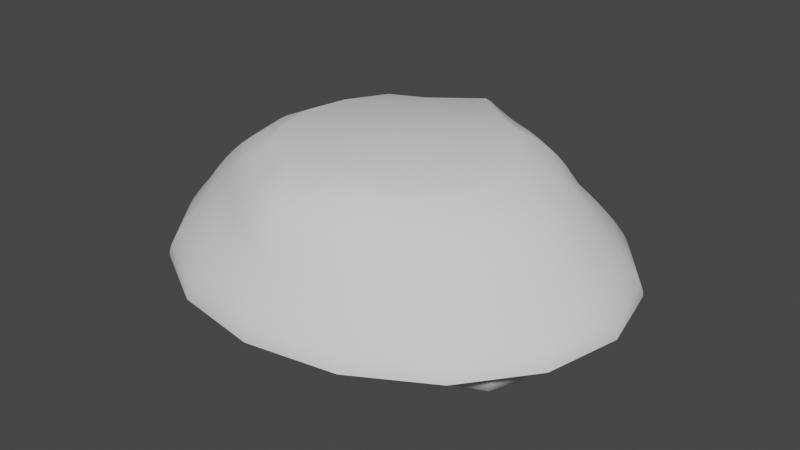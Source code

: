 # Source: EnemyShip4.blend  (saved by Blender 3.3.6; exported with 4.5.12 LTS)
import bpy
from mathutils import Matrix  # noqa: F401  (used for matrix-valued properties, if any)

bpy.ops.wm.read_factory_settings(use_empty=True)
scene = bpy.context.scene
scene.name = 'Scene'

# ---- collections
col_collection = bpy.data.collections.new('Collection'); scene.collection.children.link(col_collection)

# ---- node groups
ng_auto_smooth = bpy.data.node_groups.new('Auto Smooth', 'GeometryNodeTree')
_s = ng_auto_smooth.interface.new_socket(name='Geometry', in_out='OUTPUT', socket_type='NodeSocketGeometry')
_s = ng_auto_smooth.interface.new_socket(name='Geometry', in_out='INPUT', socket_type='NodeSocketGeometry')
_s = ng_auto_smooth.interface.new_socket(name='Angle', in_out='INPUT', socket_type='NodeSocketFloat')
_s.subtype = 'ANGLE'
_s.min_value = 0.0
_s.max_value = 3.142
ng_auto_smooth.is_modifier = True
_N = ng_auto_smooth.nodes; _L = ng_auto_smooth.links
n0 = _N.new('NodeGroupOutput'); n0.name = 'Group Output'; n0.location = (480, -100)
n1 = _N.new('NodeGroupInput'); n1.name = 'Group Input'; n1.location = (-420, -300)
n2 = _N.new('NodeGroupInput'); n2.name = 'Group Input.001'; n2.location = (-60, -100)
n3 = _N.new('GeometryNodeSetShadeSmooth'); n3.name = 'Set Shade Smooth'; n3.location = (120, -100)
n3.domain = 'EDGE'
n4 = _N.new('GeometryNodeSetShadeSmooth'); n4.name = 'Set Shade Smooth.001'; n4.location = (300, -100)
n5 = _N.new('GeometryNodeInputMeshEdgeAngle'); n5.name = 'Edge Angle'; n5.location = (-420, -220)
n6 = _N.new('GeometryNodeInputEdgeSmooth'); n6.name = 'Is Edge Smooth'; n6.location = (-60, -160)
n7 = _N.new('GeometryNodeInputShadeSmooth'); n7.name = 'Is Face Smooth'; n7.location = (-240, -340)
n8 = _N.new('FunctionNodeBooleanMath'); n8.name = 'Boolean Math'; n8.location = (-60, -220)
n9 = _N.new('FunctionNodeCompare'); n9.name = 'Compare'; n9.location = (-240, -180)
n9.operation = 'LESS_EQUAL'
_L.new(n5.outputs[0], n9.inputs[0])
_L.new(n4.outputs[0], n0.inputs[0])
_L.new(n1.outputs[1], n9.inputs[1])
_L.new(n9.outputs[0], n8.inputs[0])
_L.new(n7.outputs[0], n8.inputs[1])
_L.new(n2.outputs[0], n3.inputs[0])
_L.new(n6.outputs[0], n3.inputs[1])
_L.new(n3.outputs[0], n4.inputs[0])
_L.new(n8.outputs[0], n3.inputs[2])
n0.is_active_output = True

# ---- world
world_world = bpy.data.worlds.new('World'); scene.world = world_world
world_world.use_nodes = True; world_world.node_tree.nodes.clear()
_N = world_world.node_tree.nodes; _L = world_world.node_tree.links
n0 = _N.new('ShaderNodeOutputWorld'); n0.name = 'World Output'; n0.location = (300, 300)
n1 = _N.new('ShaderNodeBackground'); n1.name = 'Background'; n1.location = (10, 300)
n1.inputs[0].default_value = (0.05088, 0.05088, 0.05088, 1.0)
_L.new(n1.outputs[0], n0.inputs[0])
n0.is_active_output = True
world_world.color = (0.05088, 0.05088, 0.05088)
world_world.use_sun_shadow = False
world_world.sun_shadow_jitter_overblur = 0.0

# ---- meshes
me_cylinder = bpy.data.meshes.new('Cylinder')
me_cylinder.from_pydata([(0.0, 5.163, -2.031), (0.0, 3.401, 1.0), (2.306, 4.77, -2.031), (1.223, 2.471, 1.0), (4.26, 3.651, -2.031), (2.105, 2.071, 1.0), (5.567, 1.976, -2.031), (2.697, 1.048, 1.0), (6.025, 6.204e-08, -2.031), (2.92, 2.164e-08, 1.0), (5.567, -1.976, -2.031), (2.697, -1.048, 1.0), (4.26, -3.651, -2.031), (2.105, -2.071, 1.0), (2.306, -4.77, -2.031), (1.223, -2.471, 1.0), (0.0, -5.163, -2.031), (0.0, -3.401, 1.0), (-2.306, -4.77, -2.031), (-1.223, -2.471, 1.0), (-4.26, -3.651, -2.031), (-2.105, -2.071, 1.0), (-5.567, -1.976, -2.031), (-2.697, -1.048, 1.0), (-6.025, 6.204e-08, -2.031), (-2.92, 2.164e-08, 1.0), (-5.567, 1.976, -2.031), (-2.697, 1.048, 1.0), (-4.26, 3.651, -2.031), (-2.105, 2.071, 1.0), (-2.306, 4.77, -2.031), (-1.223, 2.471, 1.0), (0.0, 5.152, -1.908), (0.0, 5.117, -1.775), (0.0, 5.062, -1.631), (0.0, 4.987, -1.475), (0.0, 4.895, -1.308), (0.0, 4.785, -1.127), (0.0, 4.677, -0.9402), (0.0, 4.583, -0.7509), (0.0, 4.498, -0.5567), (0.0, 4.418, -0.3552), (0.0, 4.334, -0.1457), (0.0, 4.238, 0.0703), (0.0, 4.122, 0.288), (0.0, 3.981, 0.4995), (0.0, 3.812, 0.6944), (0.0, 3.617, 0.8612), (1.327, 2.655, 0.8714), (1.429, 2.892, 0.7437), (1.524, 3.116, 0.604), (1.609, 3.318, 0.4217), (1.684, 3.498, 0.211), (1.751, 3.656, -0.01318), (1.815, 3.804, -0.241), (1.882, 3.95, -0.4679), (1.955, 4.105, -0.6934), (2.03, 4.259, -0.912), (2.097, 4.393, -1.115), (2.157, 4.507, -1.302), (2.208, 4.601, -1.473), (2.25, 4.674, -1.63), (2.28, 4.727, -1.775), (2.299, 4.759, -1.908), (2.273, 2.211, 0.8808), (2.44, 2.33, 0.7631), (2.61, 2.427, 0.6297), (2.786, 2.503, 0.4638), (2.964, 2.555, 0.2776), (3.137, 2.576, 0.08309), (3.304, 2.618, -0.1236), (3.463, 2.825, -0.3834), (3.612, 3.012, -0.6374), (3.75, 3.174, -0.876), (3.876, 3.311, -1.094), (3.986, 3.422, -1.291), (4.08, 3.509, -1.469), (4.157, 3.573, -1.629), (4.213, 3.617, -1.774), (4.248, 3.643, -1.908), (2.931, 1.081, 0.8824), (3.167, 1.092, 0.7647), (3.405, 1.188, 0.6469), (3.64, 1.315, 0.4963), (3.872, 1.427, 0.3011), (4.098, 1.519, 0.07721), (4.316, 1.587, -0.1615), (4.524, 1.632, -0.4032), (4.719, 1.654, -0.6391), (4.9, 1.673, -0.8646), (5.064, 1.765, -1.085), (5.208, 1.838, -1.286), (5.331, 1.893, -1.466), (5.431, 1.932, -1.628), (5.505, 1.957, -1.774), (5.551, 1.971, -1.908), (3.172, 2.206e-08, 0.8824), (3.428, 2.671e-08, 0.7647), (3.685, 3.142e-08, 0.6471), (3.94, 3.55e-08, 0.504), (4.191, 3.875e-08, 0.3154), (4.436, 4.099e-08, 0.09481), (4.672, 4.22e-08, -0.1447), (4.897, 4.499e-08, -0.3913), (5.108, 4.914e-08, -0.635), (5.304, 5.242e-08, -0.8683), (5.481, 5.482e-08, -1.086), (5.637, 5.642e-08, -1.285), (5.77, 5.869e-08, -1.465), (5.878, 6.028e-08, -1.627), (5.958, 6.13e-08, -1.774), (6.008, 6.186e-08, -1.908), (2.931, -1.081, 0.8824), (3.167, -1.092, 0.7647), (3.405, -1.188, 0.6469), (3.64, -1.315, 0.4963), (3.872, -1.427, 0.3011), (4.098, -1.519, 0.07721), (4.316, -1.587, -0.1615), (4.524, -1.632, -0.4032), (4.719, -1.654, -0.6391), (4.9, -1.673, -0.8646), (5.064, -1.765, -1.085), (5.208, -1.838, -1.286), (5.331, -1.893, -1.466), (5.431, -1.932, -1.628), (5.505, -1.957, -1.774), (5.551, -1.971, -1.908), (2.273, -2.211, 0.8808), (2.44, -2.33, 0.7631), (2.61, -2.427, 0.6297), (2.786, -2.503, 0.4638), (2.964, -2.555, 0.2776), (3.137, -2.576, 0.08309), (3.304, -2.618, -0.1236), (3.463, -2.825, -0.3834), (3.612, -3.012, -0.6374), (3.75, -3.174, -0.876), (3.876, -3.311, -1.094), (3.986, -3.422, -1.291), (4.08, -3.509, -1.469), (4.157, -3.573, -1.629), (4.213, -3.617, -1.774), (4.248, -3.643, -1.908), (1.327, -2.655, 0.8714), (1.429, -2.892, 0.7437), (1.524, -3.116, 0.604), (1.609, -3.318, 0.4217), (1.684, -3.498, 0.211), (1.751, -3.656, -0.01318), (1.815, -3.804, -0.241), (1.882, -3.95, -0.4679), (1.955, -4.105, -0.6934), (2.03, -4.259, -0.912), (2.097, -4.393, -1.115), (2.157, -4.507, -1.302), (2.208, -4.601, -1.473), (2.25, -4.674, -1.63), (2.28, -4.727, -1.775), (2.299, -4.759, -1.908), (0.0, -3.617, 0.8612), (0.0, -3.812, 0.6944), (0.0, -3.981, 0.4995), (0.0, -4.122, 0.288), (0.0, -4.238, 0.0703), (0.0, -4.334, -0.1457), (0.0, -4.418, -0.3552), (0.0, -4.498, -0.5567), (0.0, -4.583, -0.7509), (0.0, -4.677, -0.9402), (0.0, -4.785, -1.127), (0.0, -4.895, -1.308), (0.0, -4.987, -1.475), (0.0, -5.062, -1.631), (0.0, -5.117, -1.775), (0.0, -5.152, -1.908), (-1.327, -2.655, 0.8714), (-1.429, -2.892, 0.7437), (-1.524, -3.116, 0.604), (-1.609, -3.318, 0.4217), (-1.684, -3.498, 0.211), (-1.751, -3.656, -0.01318), (-1.815, -3.804, -0.241), (-1.882, -3.95, -0.4679), (-1.955, -4.105, -0.6934), (-2.03, -4.259, -0.912), (-2.097, -4.393, -1.115), (-2.157, -4.507, -1.302), (-2.208, -4.601, -1.473), (-2.25, -4.674, -1.63), (-2.28, -4.727, -1.775), (-2.299, -4.759, -1.908), (-2.273, -2.211, 0.8808), (-2.44, -2.33, 0.7631), (-2.61, -2.427, 0.6297), (-2.786, -2.503, 0.4638), (-2.964, -2.555, 0.2776), (-3.137, -2.576, 0.08309), (-3.304, -2.618, -0.1236), (-3.463, -2.825, -0.3834), (-3.612, -3.012, -0.6374), (-3.75, -3.174, -0.876), (-3.876, -3.311, -1.094), (-3.986, -3.422, -1.291), (-4.08, -3.509, -1.469), (-4.157, -3.573, -1.629), (-4.213, -3.617, -1.774), (-4.248, -3.643, -1.908), (-2.931, -1.081, 0.8824), (-3.167, -1.092, 0.7647), (-3.405, -1.188, 0.6469), (-3.64, -1.315, 0.4963), (-3.872, -1.427, 0.3011), (-4.098, -1.519, 0.07721), (-4.316, -1.587, -0.1615), (-4.524, -1.632, -0.4032), (-4.719, -1.654, -0.6391), (-4.9, -1.673, -0.8646), (-5.064, -1.765, -1.085), (-5.208, -1.838, -1.286), (-5.331, -1.893, -1.466), (-5.431, -1.932, -1.628), (-5.505, -1.957, -1.774), (-5.551, -1.971, -1.908), (-3.172, 2.206e-08, 0.8824), (-3.428, 2.671e-08, 0.7647), (-3.685, 3.142e-08, 0.6471), (-3.94, 3.55e-08, 0.504), (-4.191, 3.875e-08, 0.3154), (-4.436, 4.099e-08, 0.09481), (-4.672, 4.22e-08, -0.1447), (-4.897, 4.499e-08, -0.3913), (-5.108, 4.914e-08, -0.635), (-5.304, 5.242e-08, -0.8683), (-5.481, 5.482e-08, -1.086), (-5.637, 5.642e-08, -1.285), (-5.77, 5.869e-08, -1.465), (-5.878, 6.028e-08, -1.627), (-5.958, 6.13e-08, -1.774), (-6.008, 6.186e-08, -1.908), (-2.931, 1.081, 0.8824), (-3.167, 1.092, 0.7647), (-3.405, 1.188, 0.6469), (-3.64, 1.315, 0.4963), (-3.872, 1.427, 0.3011), (-4.098, 1.519, 0.07721), (-4.316, 1.587, -0.1615), (-4.524, 1.632, -0.4032), (-4.719, 1.654, -0.6391), (-4.9, 1.673, -0.8646), (-5.064, 1.765, -1.085), (-5.208, 1.838, -1.286), (-5.331, 1.893, -1.466), (-5.431, 1.932, -1.628), (-5.505, 1.957, -1.774), (-5.551, 1.971, -1.908), (-2.273, 2.211, 0.8808), (-2.44, 2.33, 0.7631), (-2.61, 2.427, 0.6297), (-2.786, 2.503, 0.4638), (-2.964, 2.555, 0.2776), (-3.137, 2.576, 0.08309), (-3.304, 2.618, -0.1236), (-3.463, 2.825, -0.3834), (-3.612, 3.012, -0.6374), (-3.75, 3.174, -0.876), (-3.876, 3.311, -1.094), (-3.986, 3.422, -1.291), (-4.08, 3.509, -1.469), (-4.157, 3.573, -1.629), (-4.213, 3.617, -1.774), (-4.248, 3.643, -1.908), (-1.327, 2.655, 0.8714), (-1.429, 2.892, 0.7437), (-1.524, 3.116, 0.604), (-1.609, 3.318, 0.4217), (-1.684, 3.498, 0.211), (-1.751, 3.656, -0.01318), (-1.815, 3.804, -0.241), (-1.882, 3.95, -0.4679), (-1.955, 4.105, -0.6934), (-2.03, 4.259, -0.912), (-2.097, 4.393, -1.115), (-2.157, 4.507, -1.302), (-2.208, 4.601, -1.473), (-2.25, 4.674, -1.63), (-2.28, 4.727, -1.775), (-2.299, 4.759, -1.908)], [], [(47, 1, 3, 48), (48, 3, 5, 64), (64, 5, 7, 80), (80, 7, 9, 96), (96, 9, 11, 112), (112, 11, 13, 128), (128, 13, 15, 144), (144, 15, 17, 160), (160, 17, 19, 176), (176, 19, 21, 192), (192, 21, 23, 208), (208, 23, 25, 224), (224, 25, 27, 240), (240, 27, 29, 256), (3, 1, 31, 29, 27, 25, 23, 21, 19, 17, 15, 13, 11, 9, 7, 5), (256, 29, 31, 272), (272, 31, 1, 47), (0, 2, 4, 6, 8, 10, 12, 14, 16, 18, 20, 22, 24, 26, 28, 30), (30, 287, 32, 0), (287, 286, 33, 32), (286, 285, 34, 33), (285, 284, 35, 34), (284, 283, 36, 35), (283, 282, 37, 36), (282, 281, 38, 37), (281, 280, 39, 38), (280, 279, 40, 39), (279, 278, 41, 40), (278, 277, 42, 41), (277, 276, 43, 42), (276, 275, 44, 43), (275, 274, 45, 44), (274, 273, 46, 45), (273, 272, 47, 46), (28, 271, 287, 30), (271, 270, 286, 287), (270, 269, 285, 286), (269, 268, 284, 285), (268, 267, 283, 284), (267, 266, 282, 283), (266, 265, 281, 282), (265, 264, 280, 281), (264, 263, 279, 280), (263, 262, 278, 279), (262, 261, 277, 278), (261, 260, 276, 277), (260, 259, 275, 276), (259, 258, 274, 275), (258, 257, 273, 274), (257, 256, 272, 273), (26, 255, 271, 28), (255, 254, 270, 271), (254, 253, 269, 270), (253, 252, 268, 269), (252, 251, 267, 268), (251, 250, 266, 267), (250, 249, 265, 266), (249, 248, 264, 265), (248, 247, 263, 264), (247, 246, 262, 263), (246, 245, 261, 262), (245, 244, 260, 261), (244, 243, 259, 260), (243, 242, 258, 259), (242, 241, 257, 258), (241, 240, 256, 257), (24, 239, 255, 26), (239, 238, 254, 255), (238, 237, 253, 254), (237, 236, 252, 253), (236, 235, 251, 252), (235, 234, 250, 251), (234, 233, 249, 250), (233, 232, 248, 249), (232, 231, 247, 248), (231, 230, 246, 247), (230, 229, 245, 246), (229, 228, 244, 245), (228, 227, 243, 244), (227, 226, 242, 243), (226, 225, 241, 242), (225, 224, 240, 241), (22, 223, 239, 24), (223, 222, 238, 239), (222, 221, 237, 238), (221, 220, 236, 237), (220, 219, 235, 236), (219, 218, 234, 235), (218, 217, 233, 234), (217, 216, 232, 233), (216, 215, 231, 232), (215, 214, 230, 231), (214, 213, 229, 230), (213, 212, 228, 229), (212, 211, 227, 228), (211, 210, 226, 227), (210, 209, 225, 226), (209, 208, 224, 225), (20, 207, 223, 22), (207, 206, 222, 223), (206, 205, 221, 222), (205, 204, 220, 221), (204, 203, 219, 220), (203, 202, 218, 219), (202, 201, 217, 218), (201, 200, 216, 217), (200, 199, 215, 216), (199, 198, 214, 215), (198, 197, 213, 214), (197, 196, 212, 213), (196, 195, 211, 212), (195, 194, 210, 211), (194, 193, 209, 210), (193, 192, 208, 209), (18, 191, 207, 20), (191, 190, 206, 207), (190, 189, 205, 206), (189, 188, 204, 205), (188, 187, 203, 204), (187, 186, 202, 203), (186, 185, 201, 202), (185, 184, 200, 201), (184, 183, 199, 200), (183, 182, 198, 199), (182, 181, 197, 198), (181, 180, 196, 197), (180, 179, 195, 196), (179, 178, 194, 195), (178, 177, 193, 194), (177, 176, 192, 193), (16, 175, 191, 18), (175, 174, 190, 191), (174, 173, 189, 190), (173, 172, 188, 189), (172, 171, 187, 188), (171, 170, 186, 187), (170, 169, 185, 186), (169, 168, 184, 185), (168, 167, 183, 184), (167, 166, 182, 183), (166, 165, 181, 182), (165, 164, 180, 181), (164, 163, 179, 180), (163, 162, 178, 179), (162, 161, 177, 178), (161, 160, 176, 177), (14, 159, 175, 16), (159, 158, 174, 175), (158, 157, 173, 174), (157, 156, 172, 173), (156, 155, 171, 172), (155, 154, 170, 171), (154, 153, 169, 170), (153, 152, 168, 169), (152, 151, 167, 168), (151, 150, 166, 167), (150, 149, 165, 166), (149, 148, 164, 165), (148, 147, 163, 164), (147, 146, 162, 163), (146, 145, 161, 162), (145, 144, 160, 161), (12, 143, 159, 14), (143, 142, 158, 159), (142, 141, 157, 158), (141, 140, 156, 157), (140, 139, 155, 156), (139, 138, 154, 155), (138, 137, 153, 154), (137, 136, 152, 153), (136, 135, 151, 152), (135, 134, 150, 151), (134, 133, 149, 150), (133, 132, 148, 149), (132, 131, 147, 148), (131, 130, 146, 147), (130, 129, 145, 146), (129, 128, 144, 145), (10, 127, 143, 12), (127, 126, 142, 143), (126, 125, 141, 142), (125, 124, 140, 141), (124, 123, 139, 140), (123, 122, 138, 139), (122, 121, 137, 138), (121, 120, 136, 137), (120, 119, 135, 136), (119, 118, 134, 135), (118, 117, 133, 134), (117, 116, 132, 133), (116, 115, 131, 132), (115, 114, 130, 131), (114, 113, 129, 130), (113, 112, 128, 129), (8, 111, 127, 10), (111, 110, 126, 127), (110, 109, 125, 126), (109, 108, 124, 125), (108, 107, 123, 124), (107, 106, 122, 123), (106, 105, 121, 122), (105, 104, 120, 121), (104, 103, 119, 120), (103, 102, 118, 119), (102, 101, 117, 118), (101, 100, 116, 117), (100, 99, 115, 116), (99, 98, 114, 115), (98, 97, 113, 114), (97, 96, 112, 113), (6, 95, 111, 8), (95, 94, 110, 111), (94, 93, 109, 110), (93, 92, 108, 109), (92, 91, 107, 108), (91, 90, 106, 107), (90, 89, 105, 106), (89, 88, 104, 105), (88, 87, 103, 104), (87, 86, 102, 103), (86, 85, 101, 102), (85, 84, 100, 101), (84, 83, 99, 100), (83, 82, 98, 99), (82, 81, 97, 98), (81, 80, 96, 97), (4, 79, 95, 6), (79, 78, 94, 95), (78, 77, 93, 94), (77, 76, 92, 93), (76, 75, 91, 92), (75, 74, 90, 91), (74, 73, 89, 90), (73, 72, 88, 89), (72, 71, 87, 88), (71, 70, 86, 87), (70, 69, 85, 86), (69, 68, 84, 85), (68, 67, 83, 84), (67, 66, 82, 83), (66, 65, 81, 82), (65, 64, 80, 81), (2, 63, 79, 4), (63, 62, 78, 79), (62, 61, 77, 78), (61, 60, 76, 77), (60, 59, 75, 76), (59, 58, 74, 75), (58, 57, 73, 74), (57, 56, 72, 73), (56, 55, 71, 72), (55, 54, 70, 71), (54, 53, 69, 70), (53, 52, 68, 69), (52, 51, 67, 68), (51, 50, 66, 67), (50, 49, 65, 66), (49, 48, 64, 65), (0, 32, 63, 2), (32, 33, 62, 63), (33, 34, 61, 62), (34, 35, 60, 61), (35, 36, 59, 60), (36, 37, 58, 59), (37, 38, 57, 58), (38, 39, 56, 57), (39, 40, 55, 56), (40, 41, 54, 55), (41, 42, 53, 54), (42, 43, 52, 53), (43, 44, 51, 52), (44, 45, 50, 51), (45, 46, 49, 50), (46, 47, 48, 49)])
me_cylinder.polygons.foreach_set('use_smooth', [True] * 274)
_uv = me_cylinder.uv_layers.new(name='UVMap')
_uv.uv.foreach_set('vector', [1.0, 0.9706, 1.0, 1.0, 0.9375, 1.0, 0.9375, 0.9706, 0.9375, 0.9706, 0.9375, 1.0, 0.875, 1.0, 0.875, 0.9706, 0.875, 0.9706, 0.875, 1.0, 0.8125, 1.0, 0.8125, 0.9706, 0.8125, 0.9706, 0.8125, 1.0, 0.75, 1.0, 0.75, 0.9706, 0.75, 0.9706, 0.75, 1.0, 0.6875, 1.0, 0.6875, 0.9706, 0.6875, 0.9706, 0.6875, 1.0, 0.625, 1.0, 0.625, 0.9706, 0.625, 0.9706, 0.625, 1.0, 0.5625, 1.0, 0.5625, 0.9706, 0.5625, 0.9706, 0.5625, 1.0, 0.5, 1.0, 0.5, 0.9706, 0.5, 0.9706, 0.5, 1.0, 0.4375, 1.0, 0.4375, 0.9706, 0.4375, 0.9706, 0.4375, 1.0, 0.375, 1.0, 0.375, 0.9706, 0.375, 0.9706, 0.375, 1.0, 0.3125, 1.0, 0.3125, 0.9706, 0.3125, 0.9706, 0.3125, 1.0, 0.25, 1.0, 0.25, 0.9706, 0.25, 0.9706, 0.25, 1.0, 0.1875, 1.0, 0.1875, 0.9706, 0.1875, 0.9706, 0.1875, 1.0, 0.125, 1.0, 0.125, 0.9706, 0.3418, 0.4717, 0.25, 0.49, 0.1582, 0.4717, 0.08029, 0.4197, 0.02827, 0.3418, 0.01, 0.25, 0.02827, 0.1582, 0.08029, 0.08029, 0.1582, 0.02827, 0.25, 0.01, 0.3418, 0.02827, 0.4197, 0.08029, 0.4717, 0.1582, 0.49, 0.25, 0.4717, 0.3418, 0.4197, 0.4197, 0.125, 0.9706, 0.125, 1.0, 0.0625, 1.0, 0.0625, 0.9706, 0.0625, 0.9706, 0.0625, 1.0, 0.0, 1.0, 0.0, 0.9706, 0.75, 0.49, 0.8418, 0.4717, 0.9197, 0.4197, 0.9717, 0.3418, 0.99, 0.25, 0.9717, 0.1582, 0.9197, 0.08029, 0.8418, 0.02827, 0.75, 0.01, 0.6582, 0.02827, 0.5803, 0.08029, 0.5283, 0.1582, 0.51, 0.25, 0.5283, 0.3418, 0.5803, 0.4197, 0.6582, 0.4717, 0.0625, 0.5, 0.0625, 0.5294, 0.0, 0.5294, 0.0, 0.5, 0.0625, 0.5294, 0.0625, 0.5588, 0.0, 0.5588, 0.0, 0.5294, 0.0625, 0.5588, 0.0625, 0.5882, 0.0, 0.5882, 0.0, 0.5588, 0.0625, 0.5882, 0.0625, 0.6176, 0.0, 0.6176, 0.0, 0.5882, 0.0625, 0.6176, 0.0625, 0.6471, 0.0, 0.6471, 0.0, 0.6176, 0.0625, 0.6471, 0.0625, 0.6765, 0.0, 0.6765, 0.0, 0.6471, 0.0625, 0.6765, 0.0625, 0.7059, 0.0, 0.7059, 0.0, 0.6765, 0.0625, 0.7059, 0.0625, 0.7353, 0.0, 0.7353, 0.0, 0.7059, 0.0625, 0.7353, 0.0625, 0.7647, 0.0, 0.7647, 0.0, 0.7353, 0.0625, 0.7647, 0.0625, 0.7941, 0.0, 0.7941, 0.0, 0.7647, 0.0625, 0.7941, 0.0625, 0.8235, 0.0, 0.8235, 0.0, 0.7941, 0.0625, 0.8235, 0.0625, 0.8529, 0.0, 0.8529, 0.0, 0.8235, 0.0625, 0.8529, 0.0625, 0.8824, 0.0, 0.8824, 0.0, 0.8529, 0.0625, 0.8824, 0.0625, 0.9118, 0.0, 0.9118, 0.0, 0.8824, 0.0625, 0.9118, 0.0625, 0.9412, 0.0, 0.9412, 0.0, 0.9118, 0.0625, 0.9412, 0.0625, 0.9706, 0.0, 0.9706, 0.0, 0.9412, 0.125, 0.5, 0.125, 0.5294, 0.0625, 0.5294, 0.0625, 0.5, 0.125, 0.5294, 0.125, 0.5588, 0.0625, 0.5588, 0.0625, 0.5294, 0.125, 0.5588, 0.125, 0.5882, 0.0625, 0.5882, 0.0625, 0.5588, 0.125, 0.5882, 0.125, 0.6176, 0.0625, 0.6176, 0.0625, 0.5882, 0.125, 0.6176, 0.125, 0.6471, 0.0625, 0.6471, 0.0625, 0.6176, 0.125, 0.6471, 0.125, 0.6765, 0.0625, 0.6765, 0.0625, 0.6471, 0.125, 0.6765, 0.125, 0.7059, 0.0625, 0.7059, 0.0625, 0.6765, 0.125, 0.7059, 0.125, 0.7353, 0.0625, 0.7353, 0.0625, 0.7059, 0.125, 0.7353, 0.125, 0.7647, 0.0625, 0.7647, 0.0625, 0.7353, 0.125, 0.7647, 0.125, 0.7941, 0.0625, 0.7941, 0.0625, 0.7647, 0.125, 0.7941, 0.125, 0.8235, 0.0625, 0.8235, 0.0625, 0.7941, 0.125, 0.8235, 0.125, 0.8529, 0.0625, 0.8529, 0.0625, 0.8235, 0.125, 0.8529, 0.125, 0.8824, 0.0625, 0.8824, 0.0625, 0.8529, 0.125, 0.8824, 0.125, 0.9118, 0.0625, 0.9118, 0.0625, 0.8824, 0.125, 0.9118, 0.125, 0.9412, 0.0625, 0.9412, 0.0625, 0.9118, 0.125, 0.9412, 0.125, 0.9706, 0.0625, 0.9706, 0.0625, 0.9412, 0.1875, 0.5, 0.1875, 0.5294, 0.125, 0.5294, 0.125, 0.5, 0.1875, 0.5294, 0.1875, 0.5588, 0.125, 0.5588, 0.125, 0.5294, 0.1875, 0.5588, 0.1875, 0.5882, 0.125, 0.5882, 0.125, 0.5588, 0.1875, 0.5882, 0.1875, 0.6176, 0.125, 0.6176, 0.125, 0.5882, 0.1875, 0.6176, 0.1875, 0.6471, 0.125, 0.6471, 0.125, 0.6176, 0.1875, 0.6471, 0.1875, 0.6765, 0.125, 0.6765, 0.125, 0.6471, 0.1875, 0.6765, 0.1875, 0.7059, 0.125, 0.7059, 0.125, 0.6765, 0.1875, 0.7059, 0.1875, 0.7353, 0.125, 0.7353, 0.125, 0.7059, 0.1875, 0.7353, 0.1875, 0.7647, 0.125, 0.7647, 0.125, 0.7353, 0.1875, 0.7647, 0.1875, 0.7941, 0.125, 0.7941, 0.125, 0.7647, 0.1875, 0.7941, 0.1875, 0.8235, 0.125, 0.8235, 0.125, 0.7941, 0.1875, 0.8235, 0.1875, 0.8529, 0.125, 0.8529, 0.125, 0.8235, 0.1875, 0.8529, 0.1875, 0.8824, 0.125, 0.8824, 0.125, 0.8529, 0.1875, 0.8824, 0.1875, 0.9118, 0.125, 0.9118, 0.125, 0.8824, 0.1875, 0.9118, 0.1875, 0.9412, 0.125, 0.9412, 0.125, 0.9118, 0.1875, 0.9412, 0.1875, 0.9706, 0.125, 0.9706, 0.125, 0.9412, 0.25, 0.5, 0.25, 0.5294, 0.1875, 0.5294, 0.1875, 0.5, 0.25, 0.5294, 0.25, 0.5588, 0.1875, 0.5588, 0.1875, 0.5294, 0.25, 0.5588, 0.25, 0.5882, 0.1875, 0.5882, 0.1875, 0.5588, 0.25, 0.5882, 0.25, 0.6176, 0.1875, 0.6176, 0.1875, 0.5882, 0.25, 0.6176, 0.25, 0.6471, 0.1875, 0.6471, 0.1875, 0.6176, 0.25, 0.6471, 0.25, 0.6765, 0.1875, 0.6765, 0.1875, 0.6471, 0.25, 0.6765, 0.25, 0.7059, 0.1875, 0.7059, 0.1875, 0.6765, 0.25, 0.7059, 0.25, 0.7353, 0.1875, 0.7353, 0.1875, 0.7059, 0.25, 0.7353, 0.25, 0.7647, 0.1875, 0.7647, 0.1875, 0.7353, 0.25, 0.7647, 0.25, 0.7941, 0.1875, 0.7941, 0.1875, 0.7647, 0.25, 0.7941, 0.25, 0.8235, 0.1875, 0.8235, 0.1875, 0.7941, 0.25, 0.8235, 0.25, 0.8529, 0.1875, 0.8529, 0.1875, 0.8235, 0.25, 0.8529, 0.25, 0.8824, 0.1875, 0.8824, 0.1875, 0.8529, 0.25, 0.8824, 0.25, 0.9118, 0.1875, 0.9118, 0.1875, 0.8824, 0.25, 0.9118, 0.25, 0.9412, 0.1875, 0.9412, 0.1875, 0.9118, 0.25, 0.9412, 0.25, 0.9706, 0.1875, 0.9706, 0.1875, 0.9412, 0.3125, 0.5, 0.3125, 0.5294, 0.25, 0.5294, 0.25, 0.5, 0.3125, 0.5294, 0.3125, 0.5588, 0.25, 0.5588, 0.25, 0.5294, 0.3125, 0.5588, 0.3125, 0.5882, 0.25, 0.5882, 0.25, 0.5588, 0.3125, 0.5882, 0.3125, 0.6176, 0.25, 0.6176, 0.25, 0.5882, 0.3125, 0.6176, 0.3125, 0.6471, 0.25, 0.6471, 0.25, 0.6176, 0.3125, 0.6471, 0.3125, 0.6765, 0.25, 0.6765, 0.25, 0.6471, 0.3125, 0.6765, 0.3125, 0.7059, 0.25, 0.7059, 0.25, 0.6765, 0.3125, 0.7059, 0.3125, 0.7353, 0.25, 0.7353, 0.25, 0.7059, 0.3125, 0.7353, 0.3125, 0.7647, 0.25, 0.7647, 0.25, 0.7353, 0.3125, 0.7647, 0.3125, 0.7941, 0.25, 0.7941, 0.25, 0.7647, 0.3125, 0.7941, 0.3125, 0.8235, 0.25, 0.8235, 0.25, 0.7941, 0.3125, 0.8235, 0.3125, 0.8529, 0.25, 0.8529, 0.25, 0.8235, 0.3125, 0.8529, 0.3125, 0.8824, 0.25, 0.8824, 0.25, 0.8529, 0.3125, 0.8824, 0.3125, 0.9118, 0.25, 0.9118, 0.25, 0.8824, 0.3125, 0.9118, 0.3125, 0.9412, 0.25, 0.9412, 0.25, 0.9118, 0.3125, 0.9412, 0.3125, 0.9706, 0.25, 0.9706, 0.25, 0.9412, 0.375, 0.5, 0.375, 0.5294, 0.3125, 0.5294, 0.3125, 0.5, 0.375, 0.5294, 0.375, 0.5588, 0.3125, 0.5588, 0.3125, 0.5294, 0.375, 0.5588, 0.375, 0.5882, 0.3125, 0.5882, 0.3125, 0.5588, 0.375, 0.5882, 0.375, 0.6176, 0.3125, 0.6176, 0.3125, 0.5882, 0.375, 0.6176, 0.375, 0.6471, 0.3125, 0.6471, 0.3125, 0.6176, 0.375, 0.6471, 0.375, 0.6765, 0.3125, 0.6765, 0.3125, 0.6471, 0.375, 0.6765, 0.375, 0.7059, 0.3125, 0.7059, 0.3125, 0.6765, 0.375, 0.7059, 0.375, 0.7353, 0.3125, 0.7353, 0.3125, 0.7059, 0.375, 0.7353, 0.375, 0.7647, 0.3125, 0.7647, 0.3125, 0.7353, 0.375, 0.7647, 0.375, 0.7941, 0.3125, 0.7941, 0.3125, 0.7647, 0.375, 0.7941, 0.375, 0.8235, 0.3125, 0.8235, 0.3125, 0.7941, 0.375, 0.8235, 0.375, 0.8529, 0.3125, 0.8529, 0.3125, 0.8235, 0.375, 0.8529, 0.375, 0.8824, 0.3125, 0.8824, 0.3125, 0.8529, 0.375, 0.8824, 0.375, 0.9118, 0.3125, 0.9118, 0.3125, 0.8824, 0.375, 0.9118, 0.375, 0.9412, 0.3125, 0.9412, 0.3125, 0.9118, 0.375, 0.9412, 0.375, 0.9706, 0.3125, 0.9706, 0.3125, 0.9412, 0.4375, 0.5, 0.4375, 0.5294, 0.375, 0.5294, 0.375, 0.5, 0.4375, 0.5294, 0.4375, 0.5588, 0.375, 0.5588, 0.375, 0.5294, 0.4375, 0.5588, 0.4375, 0.5882, 0.375, 0.5882, 0.375, 0.5588, 0.4375, 0.5882, 0.4375, 0.6176, 0.375, 0.6176, 0.375, 0.5882, 0.4375, 0.6176, 0.4375, 0.6471, 0.375, 0.6471, 0.375, 0.6176, 0.4375, 0.6471, 0.4375, 0.6765, 0.375, 0.6765, 0.375, 0.6471, 0.4375, 0.6765, 0.4375, 0.7059, 0.375, 0.7059, 0.375, 0.6765, 0.4375, 0.7059, 0.4375, 0.7353, 0.375, 0.7353, 0.375, 0.7059, 0.4375, 0.7353, 0.4375, 0.7647, 0.375, 0.7647, 0.375, 0.7353, 0.4375, 0.7647, 0.4375, 0.7941, 0.375, 0.7941, 0.375, 0.7647, 0.4375, 0.7941, 0.4375, 0.8235, 0.375, 0.8235, 0.375, 0.7941, 0.4375, 0.8235, 0.4375, 0.8529, 0.375, 0.8529, 0.375, 0.8235, 0.4375, 0.8529, 0.4375, 0.8824, 0.375, 0.8824, 0.375, 0.8529, 0.4375, 0.8824, 0.4375, 0.9118, 0.375, 0.9118, 0.375, 0.8824, 0.4375, 0.9118, 0.4375, 0.9412, 0.375, 0.9412, 0.375, 0.9118, 0.4375, 0.9412, 0.4375, 0.9706, 0.375, 0.9706, 0.375, 0.9412, 0.5, 0.5, 0.5, 0.5294, 0.4375, 0.5294, 0.4375, 0.5, 0.5, 0.5294, 0.5, 0.5588, 0.4375, 0.5588, 0.4375, 0.5294, 0.5, 0.5588, 0.5, 0.5882, 0.4375, 0.5882, 0.4375, 0.5588, 0.5, 0.5882, 0.5, 0.6176, 0.4375, 0.6176, 0.4375, 0.5882, 0.5, 0.6176, 0.5, 0.6471, 0.4375, 0.6471, 0.4375, 0.6176, 0.5, 0.6471, 0.5, 0.6765, 0.4375, 0.6765, 0.4375, 0.6471, 0.5, 0.6765, 0.5, 0.7059, 0.4375, 0.7059, 0.4375, 0.6765, 0.5, 0.7059, 0.5, 0.7353, 0.4375, 0.7353, 0.4375, 0.7059, 0.5, 0.7353, 0.5, 0.7647, 0.4375, 0.7647, 0.4375, 0.7353, 0.5, 0.7647, 0.5, 0.7941, 0.4375, 0.7941, 0.4375, 0.7647, 0.5, 0.7941, 0.5, 0.8235, 0.4375, 0.8235, 0.4375, 0.7941, 0.5, 0.8235, 0.5, 0.8529, 0.4375, 0.8529, 0.4375, 0.8235, 0.5, 0.8529, 0.5, 0.8824, 0.4375, 0.8824, 0.4375, 0.8529, 0.5, 0.8824, 0.5, 0.9118, 0.4375, 0.9118, 0.4375, 0.8824, 0.5, 0.9118, 0.5, 0.9412, 0.4375, 0.9412, 0.4375, 0.9118, 0.5, 0.9412, 0.5, 0.9706, 0.4375, 0.9706, 0.4375, 0.9412, 0.5625, 0.5, 0.5625, 0.5294, 0.5, 0.5294, 0.5, 0.5, 0.5625, 0.5294, 0.5625, 0.5588, 0.5, 0.5588, 0.5, 0.5294, 0.5625, 0.5588, 0.5625, 0.5882, 0.5, 0.5882, 0.5, 0.5588, 0.5625, 0.5882, 0.5625, 0.6176, 0.5, 0.6176, 0.5, 0.5882, 0.5625, 0.6176, 0.5625, 0.6471, 0.5, 0.6471, 0.5, 0.6176, 0.5625, 0.6471, 0.5625, 0.6765, 0.5, 0.6765, 0.5, 0.6471, 0.5625, 0.6765, 0.5625, 0.7059, 0.5, 0.7059, 0.5, 0.6765, 0.5625, 0.7059, 0.5625, 0.7353, 0.5, 0.7353, 0.5, 0.7059, 0.5625, 0.7353, 0.5625, 0.7647, 0.5, 0.7647, 0.5, 0.7353, 0.5625, 0.7647, 0.5625, 0.7941, 0.5, 0.7941, 0.5, 0.7647, 0.5625, 0.7941, 0.5625, 0.8235, 0.5, 0.8235, 0.5, 0.7941, 0.5625, 0.8235, 0.5625, 0.8529, 0.5, 0.8529, 0.5, 0.8235, 0.5625, 0.8529, 0.5625, 0.8824, 0.5, 0.8824, 0.5, 0.8529, 0.5625, 0.8824, 0.5625, 0.9118, 0.5, 0.9118, 0.5, 0.8824, 0.5625, 0.9118, 0.5625, 0.9412, 0.5, 0.9412, 0.5, 0.9118, 0.5625, 0.9412, 0.5625, 0.9706, 0.5, 0.9706, 0.5, 0.9412, 0.625, 0.5, 0.625, 0.5294, 0.5625, 0.5294, 0.5625, 0.5, 0.625, 0.5294, 0.625, 0.5588, 0.5625, 0.5588, 0.5625, 0.5294, 0.625, 0.5588, 0.625, 0.5882, 0.5625, 0.5882, 0.5625, 0.5588, 0.625, 0.5882, 0.625, 0.6176, 0.5625, 0.6176, 0.5625, 0.5882, 0.625, 0.6176, 0.625, 0.6471, 0.5625, 0.6471, 0.5625, 0.6176, 0.625, 0.6471, 0.625, 0.6765, 0.5625, 0.6765, 0.5625, 0.6471, 0.625, 0.6765, 0.625, 0.7059, 0.5625, 0.7059, 0.5625, 0.6765, 0.625, 0.7059, 0.625, 0.7353, 0.5625, 0.7353, 0.5625, 0.7059, 0.625, 0.7353, 0.625, 0.7647, 0.5625, 0.7647, 0.5625, 0.7353, 0.625, 0.7647, 0.625, 0.7941, 0.5625, 0.7941, 0.5625, 0.7647, 0.625, 0.7941, 0.625, 0.8235, 0.5625, 0.8235, 0.5625, 0.7941, 0.625, 0.8235, 0.625, 0.8529, 0.5625, 0.8529, 0.5625, 0.8235, 0.625, 0.8529, 0.625, 0.8824, 0.5625, 0.8824, 0.5625, 0.8529, 0.625, 0.8824, 0.625, 0.9118, 0.5625, 0.9118, 0.5625, 0.8824, 0.625, 0.9118, 0.625, 0.9412, 0.5625, 0.9412, 0.5625, 0.9118, 0.625, 0.9412, 0.625, 0.9706, 0.5625, 0.9706, 0.5625, 0.9412, 0.6875, 0.5, 0.6875, 0.5294, 0.625, 0.5294, 0.625, 0.5, 0.6875, 0.5294, 0.6875, 0.5588, 0.625, 0.5588, 0.625, 0.5294, 0.6875, 0.5588, 0.6875, 0.5882, 0.625, 0.5882, 0.625, 0.5588, 0.6875, 0.5882, 0.6875, 0.6176, 0.625, 0.6176, 0.625, 0.5882, 0.6875, 0.6176, 0.6875, 0.6471, 0.625, 0.6471, 0.625, 0.6176, 0.6875, 0.6471, 0.6875, 0.6765, 0.625, 0.6765, 0.625, 0.6471, 0.6875, 0.6765, 0.6875, 0.7059, 0.625, 0.7059, 0.625, 0.6765, 0.6875, 0.7059, 0.6875, 0.7353, 0.625, 0.7353, 0.625, 0.7059, 0.6875, 0.7353, 0.6875, 0.7647, 0.625, 0.7647, 0.625, 0.7353, 0.6875, 0.7647, 0.6875, 0.7941, 0.625, 0.7941, 0.625, 0.7647, 0.6875, 0.7941, 0.6875, 0.8235, 0.625, 0.8235, 0.625, 0.7941, 0.6875, 0.8235, 0.6875, 0.8529, 0.625, 0.8529, 0.625, 0.8235, 0.6875, 0.8529, 0.6875, 0.8824, 0.625, 0.8824, 0.625, 0.8529, 0.6875, 0.8824, 0.6875, 0.9118, 0.625, 0.9118, 0.625, 0.8824, 0.6875, 0.9118, 0.6875, 0.9412, 0.625, 0.9412, 0.625, 0.9118, 0.6875, 0.9412, 0.6875, 0.9706, 0.625, 0.9706, 0.625, 0.9412, 0.75, 0.5, 0.75, 0.5294, 0.6875, 0.5294, 0.6875, 0.5, 0.75, 0.5294, 0.75, 0.5588, 0.6875, 0.5588, 0.6875, 0.5294, 0.75, 0.5588, 0.75, 0.5882, 0.6875, 0.5882, 0.6875, 0.5588, 0.75, 0.5882, 0.75, 0.6176, 0.6875, 0.6176, 0.6875, 0.5882, 0.75, 0.6176, 0.75, 0.6471, 0.6875, 0.6471, 0.6875, 0.6176, 0.75, 0.6471, 0.75, 0.6765, 0.6875, 0.6765, 0.6875, 0.6471, 0.75, 0.6765, 0.75, 0.7059, 0.6875, 0.7059, 0.6875, 0.6765, 0.75, 0.7059, 0.75, 0.7353, 0.6875, 0.7353, 0.6875, 0.7059, 0.75, 0.7353, 0.75, 0.7647, 0.6875, 0.7647, 0.6875, 0.7353, 0.75, 0.7647, 0.75, 0.7941, 0.6875, 0.7941, 0.6875, 0.7647, 0.75, 0.7941, 0.75, 0.8235, 0.6875, 0.8235, 0.6875, 0.7941, 0.75, 0.8235, 0.75, 0.8529, 0.6875, 0.8529, 0.6875, 0.8235, 0.75, 0.8529, 0.75, 0.8824, 0.6875, 0.8824, 0.6875, 0.8529, 0.75, 0.8824, 0.75, 0.9118, 0.6875, 0.9118, 0.6875, 0.8824, 0.75, 0.9118, 0.75, 0.9412, 0.6875, 0.9412, 0.6875, 0.9118, 0.75, 0.9412, 0.75, 0.9706, 0.6875, 0.9706, 0.6875, 0.9412, 0.8125, 0.5, 0.8125, 0.5294, 0.75, 0.5294, 0.75, 0.5, 0.8125, 0.5294, 0.8125, 0.5588, 0.75, 0.5588, 0.75, 0.5294, 0.8125, 0.5588, 0.8125, 0.5882, 0.75, 0.5882, 0.75, 0.5588, 0.8125, 0.5882, 0.8125, 0.6176, 0.75, 0.6176, 0.75, 0.5882, 0.8125, 0.6176, 0.8125, 0.6471, 0.75, 0.6471, 0.75, 0.6176, 0.8125, 0.6471, 0.8125, 0.6765, 0.75, 0.6765, 0.75, 0.6471, 0.8125, 0.6765, 0.8125, 0.7059, 0.75, 0.7059, 0.75, 0.6765, 0.8125, 0.7059, 0.8125, 0.7353, 0.75, 0.7353, 0.75, 0.7059, 0.8125, 0.7353, 0.8125, 0.7647, 0.75, 0.7647, 0.75, 0.7353, 0.8125, 0.7647, 0.8125, 0.7941, 0.75, 0.7941, 0.75, 0.7647, 0.8125, 0.7941, 0.8125, 0.8235, 0.75, 0.8235, 0.75, 0.7941, 0.8125, 0.8235, 0.8125, 0.8529, 0.75, 0.8529, 0.75, 0.8235, 0.8125, 0.8529, 0.8125, 0.8824, 0.75, 0.8824, 0.75, 0.8529, 0.8125, 0.8824, 0.8125, 0.9118, 0.75, 0.9118, 0.75, 0.8824, 0.8125, 0.9118, 0.8125, 0.9412, 0.75, 0.9412, 0.75, 0.9118, 0.8125, 0.9412, 0.8125, 0.9706, 0.75, 0.9706, 0.75, 0.9412, 0.875, 0.5, 0.875, 0.5294, 0.8125, 0.5294, 0.8125, 0.5, 0.875, 0.5294, 0.875, 0.5588, 0.8125, 0.5588, 0.8125, 0.5294, 0.875, 0.5588, 0.875, 0.5882, 0.8125, 0.5882, 0.8125, 0.5588, 0.875, 0.5882, 0.875, 0.6176, 0.8125, 0.6176, 0.8125, 0.5882, 0.875, 0.6176, 0.875, 0.6471, 0.8125, 0.6471, 0.8125, 0.6176, 0.875, 0.6471, 0.875, 0.6765, 0.8125, 0.6765, 0.8125, 0.6471, 0.875, 0.6765, 0.875, 0.7059, 0.8125, 0.7059, 0.8125, 0.6765, 0.875, 0.7059, 0.875, 0.7353, 0.8125, 0.7353, 0.8125, 0.7059, 0.875, 0.7353, 0.875, 0.7647, 0.8125, 0.7647, 0.8125, 0.7353, 0.875, 0.7647, 0.875, 0.7941, 0.8125, 0.7941, 0.8125, 0.7647, 0.875, 0.7941, 0.875, 0.8235, 0.8125, 0.8235, 0.8125, 0.7941, 0.875, 0.8235, 0.875, 0.8529, 0.8125, 0.8529, 0.8125, 0.8235, 0.875, 0.8529, 0.875, 0.8824, 0.8125, 0.8824, 0.8125, 0.8529, 0.875, 0.8824, 0.875, 0.9118, 0.8125, 0.9118, 0.8125, 0.8824, 0.875, 0.9118, 0.875, 0.9412, 0.8125, 0.9412, 0.8125, 0.9118, 0.875, 0.9412, 0.875, 0.9706, 0.8125, 0.9706, 0.8125, 0.9412, 0.9375, 0.5, 0.9375, 0.5294, 0.875, 0.5294, 0.875, 0.5, 0.9375, 0.5294, 0.9375, 0.5588, 0.875, 0.5588, 0.875, 0.5294, 0.9375, 0.5588, 0.9375, 0.5882, 0.875, 0.5882, 0.875, 0.5588, 0.9375, 0.5882, 0.9375, 0.6176, 0.875, 0.6176, 0.875, 0.5882, 0.9375, 0.6176, 0.9375, 0.6471, 0.875, 0.6471, 0.875, 0.6176, 0.9375, 0.6471, 0.9375, 0.6765, 0.875, 0.6765, 0.875, 0.6471, 0.9375, 0.6765, 0.9375, 0.7059, 0.875, 0.7059, 0.875, 0.6765, 0.9375, 0.7059, 0.9375, 0.7353, 0.875, 0.7353, 0.875, 0.7059, 0.9375, 0.7353, 0.9375, 0.7647, 0.875, 0.7647, 0.875, 0.7353, 0.9375, 0.7647, 0.9375, 0.7941, 0.875, 0.7941, 0.875, 0.7647, 0.9375, 0.7941, 0.9375, 0.8235, 0.875, 0.8235, 0.875, 0.7941, 0.9375, 0.8235, 0.9375, 0.8529, 0.875, 0.8529, 0.875, 0.8235, 0.9375, 0.8529, 0.9375, 0.8824, 0.875, 0.8824, 0.875, 0.8529, 0.9375, 0.8824, 0.9375, 0.9118, 0.875, 0.9118, 0.875, 0.8824, 0.9375, 0.9118, 0.9375, 0.9412, 0.875, 0.9412, 0.875, 0.9118, 0.9375, 0.9412, 0.9375, 0.9706, 0.875, 0.9706, 0.875, 0.9412, 1.0, 0.5, 1.0, 0.5294, 0.9375, 0.5294, 0.9375, 0.5, 1.0, 0.5294, 1.0, 0.5588, 0.9375, 0.5588, 0.9375, 0.5294, 1.0, 0.5588, 1.0, 0.5882, 0.9375, 0.5882, 0.9375, 0.5588, 1.0, 0.5882, 1.0, 0.6176, 0.9375, 0.6176, 0.9375, 0.5882, 1.0, 0.6176, 1.0, 0.6471, 0.9375, 0.6471, 0.9375, 0.6176, 1.0, 0.6471, 1.0, 0.6765, 0.9375, 0.6765, 0.9375, 0.6471, 1.0, 0.6765, 1.0, 0.7059, 0.9375, 0.7059, 0.9375, 0.6765, 1.0, 0.7059, 1.0, 0.7353, 0.9375, 0.7353, 0.9375, 0.7059, 1.0, 0.7353, 1.0, 0.7647, 0.9375, 0.7647, 0.9375, 0.7353, 1.0, 0.7647, 1.0, 0.7941, 0.9375, 0.7941, 0.9375, 0.7647, 1.0, 0.7941, 1.0, 0.8235, 0.9375, 0.8235, 0.9375, 0.7941, 1.0, 0.8235, 1.0, 0.8529, 0.9375, 0.8529, 0.9375, 0.8235, 1.0, 0.8529, 1.0, 0.8824, 0.9375, 0.8824, 0.9375, 0.8529, 1.0, 0.8824, 1.0, 0.9118, 0.9375, 0.9118, 0.9375, 0.8824, 1.0, 0.9118, 1.0, 0.9412, 0.9375, 0.9412, 0.9375, 0.9118, 1.0, 0.9412, 1.0, 0.9706, 0.9375, 0.9706, 0.9375, 0.9412])
me_cylinder.update()
me_sphere = bpy.data.meshes.new('Sphere')
me_sphere.from_pydata([(0.2706, 0.2706, 0.9239), (0.5, 0.5, 0.7071), (0.6533, 0.6533, 0.3827), (0.7071, 0.7071, 0.0), (0.6533, 0.6533, -0.3827), (0.5, 0.5, -0.7071), (0.2706, 0.2706, -0.9239), (0.3827, 0.0, 0.9239), (0.7071, 0.0, 0.7071), (0.9239, 0.0, 0.3827), (1.0, 0.0, 0.0), (0.9239, 0.0, -0.3827), (0.7071, 0.0, -0.7071), (0.3827, 0.0, -0.9239), (0.2706, -0.2706, 0.9239), (0.5, -0.5, 0.7071), (0.6533, -0.6533, 0.3827), (0.7071, -0.7071, 0.0), (0.6533, -0.6533, -0.3827), (0.5, -0.5, -0.7071), (0.2706, -0.2706, -0.9239), (0.0, -0.3827, 0.9239), (0.0, -0.7071, 0.7071), (0.0, -0.9239, 0.3827), (0.0, -1.0, 0.0), (0.0, -0.9239, -0.3827), (0.0, -0.7071, -0.7071), (0.0, -0.3827, -0.9239), (-0.2706, -0.2706, 0.9239), (-0.5, -0.5, 0.7071), (-0.6533, -0.6533, 0.3827), (-0.7071, -0.7071, 0.0), (-0.6533, -0.6533, -0.3827), (-0.5, -0.5, -0.7071), (-0.2706, -0.2706, -0.9239), (-0.3827, 0.0, 0.9239), (-0.7071, 0.0, 0.7071), (-0.9239, 0.0, 0.3827), (-1.0, 0.0, 0.0), (-0.9239, 0.0, -0.3827), (-0.7071, 0.0, -0.7071), (-0.3827, 0.0, -0.9239), (-0.2706, 0.2706, 0.9239), (-0.5, 0.5, 0.7071), (-0.6533, 0.6533, 0.3827), (-0.7071, 0.7071, 0.0), (-0.6533, 0.6533, -0.3827), (-0.5, 0.5, -0.7071), (-0.2706, 0.2706, -0.9239), (0.0, 0.0, -1.0), (0.0, 0.0, 1.0), (0.0, 0.3827, 0.9239), (0.0, 0.7071, 0.7071), (0.0, 0.9239, 0.3827), (0.0, 1.0, 0.0), (0.0, 0.9239, -0.3827), (0.0, 0.7071, -0.7071), (0.0, 0.3827, -0.9239)], [], [(49, 57, 6), (56, 55, 4, 5), (54, 53, 2, 3), (52, 51, 0, 1), (57, 56, 5, 6), (55, 54, 3, 4), (53, 52, 1, 2), (51, 50, 0), (1, 0, 7, 8), (6, 5, 12, 13), (4, 3, 10, 11), (2, 1, 8, 9), (0, 50, 7), (49, 6, 13), (5, 4, 11, 12), (3, 2, 9, 10), (13, 12, 19, 20), (11, 10, 17, 18), (9, 8, 15, 16), (7, 50, 14), (49, 13, 20), (12, 11, 18, 19), (10, 9, 16, 17), (8, 7, 14, 15), (14, 50, 21), (49, 20, 27), (19, 18, 25, 26), (17, 16, 23, 24), (15, 14, 21, 22), (20, 19, 26, 27), (18, 17, 24, 25), (16, 15, 22, 23), (26, 25, 32, 33), (24, 23, 30, 31), (22, 21, 28, 29), (27, 26, 33, 34), (25, 24, 31, 32), (23, 22, 29, 30), (21, 50, 28), (49, 27, 34), (34, 33, 40, 41), (32, 31, 38, 39), (30, 29, 36, 37), (28, 50, 35), (49, 34, 41), (33, 32, 39, 40), (31, 30, 37, 38), (29, 28, 35, 36), (39, 38, 45, 46), (37, 36, 43, 44), (35, 50, 42), (49, 41, 48), (40, 39, 46, 47), (38, 37, 44, 45), (36, 35, 42, 43), (41, 40, 47, 48), (49, 48, 57), (47, 46, 55, 56), (45, 44, 53, 54), (43, 42, 51, 52), (48, 47, 56, 57), (46, 45, 54, 55), (44, 43, 52, 53), (42, 50, 51)])
me_sphere.polygons.foreach_set('use_smooth', [True] * 64)
_uv = me_sphere.uv_layers.new(name='UVMap')
_uv.uv.foreach_set('vector', [0.6875, 0.0, 0.75, 0.125, 0.625, 0.125, 0.75, 0.25, 0.75, 0.375, 0.625, 0.375, 0.625, 0.25, 0.75, 0.5, 0.75, 0.625, 0.625, 0.625, 0.625, 0.5, 0.75, 0.75, 0.75, 0.875, 0.625, 0.875, 0.625, 0.75, 0.75, 0.125, 0.75, 0.25, 0.625, 0.25, 0.625, 0.125, 0.75, 0.375, 0.75, 0.5, 0.625, 0.5, 0.625, 0.375, 0.75, 0.625, 0.75, 0.75, 0.625, 0.75, 0.625, 0.625, 0.75, 0.875, 0.6875, 1.0, 0.625, 0.875, 0.625, 0.75, 0.625, 0.875, 0.5, 0.875, 0.5, 0.75, 0.625, 0.125, 0.625, 0.25, 0.5, 0.25, 0.5, 0.125, 0.625, 0.375, 0.625, 0.5, 0.5, 0.5, 0.5, 0.375, 0.625, 0.625, 0.625, 0.75, 0.5, 0.75, 0.5, 0.625, 0.625, 0.875, 0.5625, 1.0, 0.5, 0.875, 0.5625, 0.0, 0.625, 0.125, 0.5, 0.125, 0.625, 0.25, 0.625, 0.375, 0.5, 0.375, 0.5, 0.25, 0.625, 0.5, 0.625, 0.625, 0.5, 0.625, 0.5, 0.5, 0.5, 0.125, 0.5, 0.25, 0.375, 0.25, 0.375, 0.125, 0.5, 0.375, 0.5, 0.5, 0.375, 0.5, 0.375, 0.375, 0.5, 0.625, 0.5, 0.75, 0.375, 0.75, 0.375, 0.625, 0.5, 0.875, 0.4375, 1.0, 0.375, 0.875, 0.4375, 0.0, 0.5, 0.125, 0.375, 0.125, 0.5, 0.25, 0.5, 0.375, 0.375, 0.375, 0.375, 0.25, 0.5, 0.5, 0.5, 0.625, 0.375, 0.625, 0.375, 0.5, 0.5, 0.75, 0.5, 0.875, 0.375, 0.875, 0.375, 0.75, 0.375, 0.875, 0.3125, 1.0, 0.25, 0.875, 0.3125, 0.0, 0.375, 0.125, 0.25, 0.125, 0.375, 0.25, 0.375, 0.375, 0.25, 0.375, 0.25, 0.25, 0.375, 0.5, 0.375, 0.625, 0.25, 0.625, 0.25, 0.5, 0.375, 0.75, 0.375, 0.875, 0.25, 0.875, 0.25, 0.75, 0.375, 0.125, 0.375, 0.25, 0.25, 0.25, 0.25, 0.125, 0.375, 0.375, 0.375, 0.5, 0.25, 0.5, 0.25, 0.375, 0.375, 0.625, 0.375, 0.75, 0.25, 0.75, 0.25, 0.625, 0.25, 0.25, 0.25, 0.375, 0.125, 0.375, 0.125, 0.25, 0.25, 0.5, 0.25, 0.625, 0.125, 0.625, 0.125, 0.5, 0.25, 0.75, 0.25, 0.875, 0.125, 0.875, 0.125, 0.75, 0.25, 0.125, 0.25, 0.25, 0.125, 0.25, 0.125, 0.125, 0.25, 0.375, 0.25, 0.5, 0.125, 0.5, 0.125, 0.375, 0.25, 0.625, 0.25, 0.75, 0.125, 0.75, 0.125, 0.625, 0.25, 0.875, 0.1875, 1.0, 0.125, 0.875, 0.1875, 0.0, 0.25, 0.125, 0.125, 0.125, 0.125, 0.125, 0.125, 0.25, 0.0, 0.25, 0.0, 0.125, 0.125, 0.375, 0.125, 0.5, 0.0, 0.5, 0.0, 0.375, 0.125, 0.625, 0.125, 0.75, 0.0, 0.75, 0.0, 0.625, 0.125, 0.875, 0.0625, 1.0, 0.0, 0.875, 0.0625, 0.0, 0.125, 0.125, 0.0, 0.125, 0.125, 0.25, 0.125, 0.375, 0.0, 0.375, 0.0, 0.25, 0.125, 0.5, 0.125, 0.625, 0.0, 0.625, 0.0, 0.5, 0.125, 0.75, 0.125, 0.875, 0.0, 0.875, 0.0, 0.75, 1.0, 0.375, 1.0, 0.5, 0.875, 0.5, 0.875, 0.375, 1.0, 0.625, 1.0, 0.75, 0.875, 0.75, 0.875, 0.625, 1.0, 0.875, 0.9375, 1.0, 0.875, 0.875, 0.9375, 0.0, 1.0, 0.125, 0.875, 0.125, 1.0, 0.25, 1.0, 0.375, 0.875, 0.375, 0.875, 0.25, 1.0, 0.5, 1.0, 0.625, 0.875, 0.625, 0.875, 0.5, 1.0, 0.75, 1.0, 0.875, 0.875, 0.875, 0.875, 0.75, 1.0, 0.125, 1.0, 0.25, 0.875, 0.25, 0.875, 0.125, 0.8125, 0.0, 0.875, 0.125, 0.75, 0.125, 0.875, 0.25, 0.875, 0.375, 0.75, 0.375, 0.75, 0.25, 0.875, 0.5, 0.875, 0.625, 0.75, 0.625, 0.75, 0.5, 0.875, 0.75, 0.875, 0.875, 0.75, 0.875, 0.75, 0.75, 0.875, 0.125, 0.875, 0.25, 0.75, 0.25, 0.75, 0.125, 0.875, 0.375, 0.875, 0.5, 0.75, 0.5, 0.75, 0.375, 0.875, 0.625, 0.875, 0.75, 0.75, 0.75, 0.75, 0.625, 0.875, 0.875, 0.8125, 1.0, 0.75, 0.875])
me_sphere.update()
me_sphere_001 = bpy.data.meshes.new('Sphere.001')
me_sphere_001.from_pydata([(0.2706, 0.2706, 0.9239), (0.5, 0.5, 0.7071), (0.6533, 0.6533, 0.3827), (0.7071, 0.7071, 0.0), (0.6533, 0.6533, -0.3827), (0.5, 0.5, -0.7071), (0.2706, 0.2706, -0.9239), (0.3827, 0.0, 0.9239), (0.7071, 0.0, 0.7071), (0.9239, 0.0, 0.3827), (1.0, 0.0, 0.0), (0.9239, 0.0, -0.3827), (0.7071, 0.0, -0.7071), (0.3827, 0.0, -0.9239), (0.2706, -0.2706, 0.9239), (0.5, -0.5, 0.7071), (0.6533, -0.6533, 0.3827), (0.7071, -0.7071, 0.0), (0.6533, -0.6533, -0.3827), (0.5, -0.5, -0.7071), (0.2706, -0.2706, -0.9239), (0.0, -0.3827, 0.9239), (0.0, -0.7071, 0.7071), (0.0, -0.9239, 0.3827), (0.0, -1.0, 0.0), (0.0, -0.9239, -0.3827), (0.0, -0.7071, -0.7071), (0.0, -0.3827, -0.9239), (-0.2706, -0.2706, 0.9239), (-0.5, -0.5, 0.7071), (-0.6533, -0.6533, 0.3827), (-0.7071, -0.7071, 0.0), (-0.6533, -0.6533, -0.3827), (-0.5, -0.5, -0.7071), (-0.2706, -0.2706, -0.9239), (-0.3827, 0.0, 0.9239), (-0.7071, 0.0, 0.7071), (-0.9239, 0.0, 0.3827), (-1.0, 0.0, 0.0), (-0.9239, 0.0, -0.3827), (-0.7071, 0.0, -0.7071), (-0.3827, 0.0, -0.9239), (-0.2706, 0.2706, 0.9239), (-0.5, 0.5, 0.7071), (-0.6533, 0.6533, 0.3827), (-0.7071, 0.7071, 0.0), (-0.6533, 0.6533, -0.3827), (-0.5, 0.5, -0.7071), (-0.2706, 0.2706, -0.9239), (0.0, 0.0, -1.0), (0.0, 0.0, 1.0), (0.0, 0.3827, 0.9239), (0.0, 0.7071, 0.7071), (0.0, 0.9239, 0.3827), (0.0, 1.0, 0.0), (0.0, 0.9239, -0.3827), (0.0, 0.7071, -0.7071), (0.0, 0.3827, -0.9239)], [], [(49, 57, 6), (56, 55, 4, 5), (54, 53, 2, 3), (52, 51, 0, 1), (57, 56, 5, 6), (55, 54, 3, 4), (53, 52, 1, 2), (51, 50, 0), (1, 0, 7, 8), (6, 5, 12, 13), (4, 3, 10, 11), (2, 1, 8, 9), (0, 50, 7), (49, 6, 13), (5, 4, 11, 12), (3, 2, 9, 10), (13, 12, 19, 20), (11, 10, 17, 18), (9, 8, 15, 16), (7, 50, 14), (49, 13, 20), (12, 11, 18, 19), (10, 9, 16, 17), (8, 7, 14, 15), (14, 50, 21), (49, 20, 27), (19, 18, 25, 26), (17, 16, 23, 24), (15, 14, 21, 22), (20, 19, 26, 27), (18, 17, 24, 25), (16, 15, 22, 23), (26, 25, 32, 33), (24, 23, 30, 31), (22, 21, 28, 29), (27, 26, 33, 34), (25, 24, 31, 32), (23, 22, 29, 30), (21, 50, 28), (49, 27, 34), (34, 33, 40, 41), (32, 31, 38, 39), (30, 29, 36, 37), (28, 50, 35), (49, 34, 41), (33, 32, 39, 40), (31, 30, 37, 38), (29, 28, 35, 36), (39, 38, 45, 46), (37, 36, 43, 44), (35, 50, 42), (49, 41, 48), (40, 39, 46, 47), (38, 37, 44, 45), (36, 35, 42, 43), (41, 40, 47, 48), (49, 48, 57), (47, 46, 55, 56), (45, 44, 53, 54), (43, 42, 51, 52), (48, 47, 56, 57), (46, 45, 54, 55), (44, 43, 52, 53), (42, 50, 51)])
me_sphere_001.polygons.foreach_set('use_smooth', [True] * 64)
_uv = me_sphere_001.uv_layers.new(name='UVMap')
_uv.uv.foreach_set('vector', [0.6875, 0.0, 0.75, 0.125, 0.625, 0.125, 0.75, 0.25, 0.75, 0.375, 0.625, 0.375, 0.625, 0.25, 0.75, 0.5, 0.75, 0.625, 0.625, 0.625, 0.625, 0.5, 0.75, 0.75, 0.75, 0.875, 0.625, 0.875, 0.625, 0.75, 0.75, 0.125, 0.75, 0.25, 0.625, 0.25, 0.625, 0.125, 0.75, 0.375, 0.75, 0.5, 0.625, 0.5, 0.625, 0.375, 0.75, 0.625, 0.75, 0.75, 0.625, 0.75, 0.625, 0.625, 0.75, 0.875, 0.6875, 1.0, 0.625, 0.875, 0.625, 0.75, 0.625, 0.875, 0.5, 0.875, 0.5, 0.75, 0.625, 0.125, 0.625, 0.25, 0.5, 0.25, 0.5, 0.125, 0.625, 0.375, 0.625, 0.5, 0.5, 0.5, 0.5, 0.375, 0.625, 0.625, 0.625, 0.75, 0.5, 0.75, 0.5, 0.625, 0.625, 0.875, 0.5625, 1.0, 0.5, 0.875, 0.5625, 0.0, 0.625, 0.125, 0.5, 0.125, 0.625, 0.25, 0.625, 0.375, 0.5, 0.375, 0.5, 0.25, 0.625, 0.5, 0.625, 0.625, 0.5, 0.625, 0.5, 0.5, 0.5, 0.125, 0.5, 0.25, 0.375, 0.25, 0.375, 0.125, 0.5, 0.375, 0.5, 0.5, 0.375, 0.5, 0.375, 0.375, 0.5, 0.625, 0.5, 0.75, 0.375, 0.75, 0.375, 0.625, 0.5, 0.875, 0.4375, 1.0, 0.375, 0.875, 0.4375, 0.0, 0.5, 0.125, 0.375, 0.125, 0.5, 0.25, 0.5, 0.375, 0.375, 0.375, 0.375, 0.25, 0.5, 0.5, 0.5, 0.625, 0.375, 0.625, 0.375, 0.5, 0.5, 0.75, 0.5, 0.875, 0.375, 0.875, 0.375, 0.75, 0.375, 0.875, 0.3125, 1.0, 0.25, 0.875, 0.3125, 0.0, 0.375, 0.125, 0.25, 0.125, 0.375, 0.25, 0.375, 0.375, 0.25, 0.375, 0.25, 0.25, 0.375, 0.5, 0.375, 0.625, 0.25, 0.625, 0.25, 0.5, 0.375, 0.75, 0.375, 0.875, 0.25, 0.875, 0.25, 0.75, 0.375, 0.125, 0.375, 0.25, 0.25, 0.25, 0.25, 0.125, 0.375, 0.375, 0.375, 0.5, 0.25, 0.5, 0.25, 0.375, 0.375, 0.625, 0.375, 0.75, 0.25, 0.75, 0.25, 0.625, 0.25, 0.25, 0.25, 0.375, 0.125, 0.375, 0.125, 0.25, 0.25, 0.5, 0.25, 0.625, 0.125, 0.625, 0.125, 0.5, 0.25, 0.75, 0.25, 0.875, 0.125, 0.875, 0.125, 0.75, 0.25, 0.125, 0.25, 0.25, 0.125, 0.25, 0.125, 0.125, 0.25, 0.375, 0.25, 0.5, 0.125, 0.5, 0.125, 0.375, 0.25, 0.625, 0.25, 0.75, 0.125, 0.75, 0.125, 0.625, 0.25, 0.875, 0.1875, 1.0, 0.125, 0.875, 0.1875, 0.0, 0.25, 0.125, 0.125, 0.125, 0.125, 0.125, 0.125, 0.25, 0.0, 0.25, 0.0, 0.125, 0.125, 0.375, 0.125, 0.5, 0.0, 0.5, 0.0, 0.375, 0.125, 0.625, 0.125, 0.75, 0.0, 0.75, 0.0, 0.625, 0.125, 0.875, 0.0625, 1.0, 0.0, 0.875, 0.0625, 0.0, 0.125, 0.125, 0.0, 0.125, 0.125, 0.25, 0.125, 0.375, 0.0, 0.375, 0.0, 0.25, 0.125, 0.5, 0.125, 0.625, 0.0, 0.625, 0.0, 0.5, 0.125, 0.75, 0.125, 0.875, 0.0, 0.875, 0.0, 0.75, 1.0, 0.375, 1.0, 0.5, 0.875, 0.5, 0.875, 0.375, 1.0, 0.625, 1.0, 0.75, 0.875, 0.75, 0.875, 0.625, 1.0, 0.875, 0.9375, 1.0, 0.875, 0.875, 0.9375, 0.0, 1.0, 0.125, 0.875, 0.125, 1.0, 0.25, 1.0, 0.375, 0.875, 0.375, 0.875, 0.25, 1.0, 0.5, 1.0, 0.625, 0.875, 0.625, 0.875, 0.5, 1.0, 0.75, 1.0, 0.875, 0.875, 0.875, 0.875, 0.75, 1.0, 0.125, 1.0, 0.25, 0.875, 0.25, 0.875, 0.125, 0.8125, 0.0, 0.875, 0.125, 0.75, 0.125, 0.875, 0.25, 0.875, 0.375, 0.75, 0.375, 0.75, 0.25, 0.875, 0.5, 0.875, 0.625, 0.75, 0.625, 0.75, 0.5, 0.875, 0.75, 0.875, 0.875, 0.75, 0.875, 0.75, 0.75, 0.875, 0.125, 0.875, 0.25, 0.75, 0.25, 0.75, 0.125, 0.875, 0.375, 0.875, 0.5, 0.75, 0.5, 0.75, 0.375, 0.875, 0.625, 0.875, 0.75, 0.75, 0.75, 0.75, 0.625, 0.875, 0.875, 0.8125, 1.0, 0.75, 0.875])
me_sphere_001.update()
me_sphere_002 = bpy.data.meshes.new('Sphere.002')
me_sphere_002.from_pydata([(0.2706, 0.2706, 0.9239), (0.5, 0.5, 0.7071), (0.6533, 0.6533, 0.3827), (0.7071, 0.7071, 0.0), (0.6533, 0.6533, -0.3827), (0.5, 0.5, -0.7071), (0.2706, 0.2706, -0.9239), (0.3827, 0.0, 0.9239), (0.7071, 0.0, 0.7071), (0.9239, 0.0, 0.3827), (1.0, 0.0, 0.0), (0.9239, 0.0, -0.3827), (0.7071, 0.0, -0.7071), (0.3827, 0.0, -0.9239), (0.2706, -0.2706, 0.9239), (0.5, -0.5, 0.7071), (0.6533, -0.6533, 0.3827), (0.7071, -0.7071, 0.0), (0.6533, -0.6533, -0.3827), (0.5, -0.5, -0.7071), (0.2706, -0.2706, -0.9239), (0.0, -0.3827, 0.9239), (0.0, -0.7071, 0.7071), (0.0, -0.9239, 0.3827), (0.0, -1.0, 0.0), (0.0, -0.9239, -0.3827), (0.0, -0.7071, -0.7071), (0.0, -0.3827, -0.9239), (-0.2706, -0.2706, 0.9239), (-0.5, -0.5, 0.7071), (-0.6533, -0.6533, 0.3827), (-0.7071, -0.7071, 0.0), (-0.6533, -0.6533, -0.3827), (-0.5, -0.5, -0.7071), (-0.2706, -0.2706, -0.9239), (-0.3827, 0.0, 0.9239), (-0.7071, 0.0, 0.7071), (-0.9239, 0.0, 0.3827), (-1.0, 0.0, 0.0), (-0.9239, 0.0, -0.3827), (-0.7071, 0.0, -0.7071), (-0.3827, 0.0, -0.9239), (-0.2706, 0.2706, 0.9239), (-0.5, 0.5, 0.7071), (-0.6533, 0.6533, 0.3827), (-0.7071, 0.7071, 0.0), (-0.6533, 0.6533, -0.3827), (-0.5, 0.5, -0.7071), (-0.2706, 0.2706, -0.9239), (0.0, 0.0, -1.0), (0.0, 0.0, 1.0), (0.0, 0.3827, 0.9239), (0.0, 0.7071, 0.7071), (0.0, 0.9239, 0.3827), (0.0, 1.0, 0.0), (0.0, 0.9239, -0.3827), (0.0, 0.7071, -0.7071), (0.0, 0.3827, -0.9239)], [], [(49, 57, 6), (56, 55, 4, 5), (54, 53, 2, 3), (52, 51, 0, 1), (57, 56, 5, 6), (55, 54, 3, 4), (53, 52, 1, 2), (51, 50, 0), (1, 0, 7, 8), (6, 5, 12, 13), (4, 3, 10, 11), (2, 1, 8, 9), (0, 50, 7), (49, 6, 13), (5, 4, 11, 12), (3, 2, 9, 10), (13, 12, 19, 20), (11, 10, 17, 18), (9, 8, 15, 16), (7, 50, 14), (49, 13, 20), (12, 11, 18, 19), (10, 9, 16, 17), (8, 7, 14, 15), (14, 50, 21), (49, 20, 27), (19, 18, 25, 26), (17, 16, 23, 24), (15, 14, 21, 22), (20, 19, 26, 27), (18, 17, 24, 25), (16, 15, 22, 23), (26, 25, 32, 33), (24, 23, 30, 31), (22, 21, 28, 29), (27, 26, 33, 34), (25, 24, 31, 32), (23, 22, 29, 30), (21, 50, 28), (49, 27, 34), (34, 33, 40, 41), (32, 31, 38, 39), (30, 29, 36, 37), (28, 50, 35), (49, 34, 41), (33, 32, 39, 40), (31, 30, 37, 38), (29, 28, 35, 36), (39, 38, 45, 46), (37, 36, 43, 44), (35, 50, 42), (49, 41, 48), (40, 39, 46, 47), (38, 37, 44, 45), (36, 35, 42, 43), (41, 40, 47, 48), (49, 48, 57), (47, 46, 55, 56), (45, 44, 53, 54), (43, 42, 51, 52), (48, 47, 56, 57), (46, 45, 54, 55), (44, 43, 52, 53), (42, 50, 51)])
me_sphere_002.polygons.foreach_set('use_smooth', [True] * 64)
_uv = me_sphere_002.uv_layers.new(name='UVMap')
_uv.uv.foreach_set('vector', [0.6875, 0.0, 0.75, 0.125, 0.625, 0.125, 0.75, 0.25, 0.75, 0.375, 0.625, 0.375, 0.625, 0.25, 0.75, 0.5, 0.75, 0.625, 0.625, 0.625, 0.625, 0.5, 0.75, 0.75, 0.75, 0.875, 0.625, 0.875, 0.625, 0.75, 0.75, 0.125, 0.75, 0.25, 0.625, 0.25, 0.625, 0.125, 0.75, 0.375, 0.75, 0.5, 0.625, 0.5, 0.625, 0.375, 0.75, 0.625, 0.75, 0.75, 0.625, 0.75, 0.625, 0.625, 0.75, 0.875, 0.6875, 1.0, 0.625, 0.875, 0.625, 0.75, 0.625, 0.875, 0.5, 0.875, 0.5, 0.75, 0.625, 0.125, 0.625, 0.25, 0.5, 0.25, 0.5, 0.125, 0.625, 0.375, 0.625, 0.5, 0.5, 0.5, 0.5, 0.375, 0.625, 0.625, 0.625, 0.75, 0.5, 0.75, 0.5, 0.625, 0.625, 0.875, 0.5625, 1.0, 0.5, 0.875, 0.5625, 0.0, 0.625, 0.125, 0.5, 0.125, 0.625, 0.25, 0.625, 0.375, 0.5, 0.375, 0.5, 0.25, 0.625, 0.5, 0.625, 0.625, 0.5, 0.625, 0.5, 0.5, 0.5, 0.125, 0.5, 0.25, 0.375, 0.25, 0.375, 0.125, 0.5, 0.375, 0.5, 0.5, 0.375, 0.5, 0.375, 0.375, 0.5, 0.625, 0.5, 0.75, 0.375, 0.75, 0.375, 0.625, 0.5, 0.875, 0.4375, 1.0, 0.375, 0.875, 0.4375, 0.0, 0.5, 0.125, 0.375, 0.125, 0.5, 0.25, 0.5, 0.375, 0.375, 0.375, 0.375, 0.25, 0.5, 0.5, 0.5, 0.625, 0.375, 0.625, 0.375, 0.5, 0.5, 0.75, 0.5, 0.875, 0.375, 0.875, 0.375, 0.75, 0.375, 0.875, 0.3125, 1.0, 0.25, 0.875, 0.3125, 0.0, 0.375, 0.125, 0.25, 0.125, 0.375, 0.25, 0.375, 0.375, 0.25, 0.375, 0.25, 0.25, 0.375, 0.5, 0.375, 0.625, 0.25, 0.625, 0.25, 0.5, 0.375, 0.75, 0.375, 0.875, 0.25, 0.875, 0.25, 0.75, 0.375, 0.125, 0.375, 0.25, 0.25, 0.25, 0.25, 0.125, 0.375, 0.375, 0.375, 0.5, 0.25, 0.5, 0.25, 0.375, 0.375, 0.625, 0.375, 0.75, 0.25, 0.75, 0.25, 0.625, 0.25, 0.25, 0.25, 0.375, 0.125, 0.375, 0.125, 0.25, 0.25, 0.5, 0.25, 0.625, 0.125, 0.625, 0.125, 0.5, 0.25, 0.75, 0.25, 0.875, 0.125, 0.875, 0.125, 0.75, 0.25, 0.125, 0.25, 0.25, 0.125, 0.25, 0.125, 0.125, 0.25, 0.375, 0.25, 0.5, 0.125, 0.5, 0.125, 0.375, 0.25, 0.625, 0.25, 0.75, 0.125, 0.75, 0.125, 0.625, 0.25, 0.875, 0.1875, 1.0, 0.125, 0.875, 0.1875, 0.0, 0.25, 0.125, 0.125, 0.125, 0.125, 0.125, 0.125, 0.25, 0.0, 0.25, 0.0, 0.125, 0.125, 0.375, 0.125, 0.5, 0.0, 0.5, 0.0, 0.375, 0.125, 0.625, 0.125, 0.75, 0.0, 0.75, 0.0, 0.625, 0.125, 0.875, 0.0625, 1.0, 0.0, 0.875, 0.0625, 0.0, 0.125, 0.125, 0.0, 0.125, 0.125, 0.25, 0.125, 0.375, 0.0, 0.375, 0.0, 0.25, 0.125, 0.5, 0.125, 0.625, 0.0, 0.625, 0.0, 0.5, 0.125, 0.75, 0.125, 0.875, 0.0, 0.875, 0.0, 0.75, 1.0, 0.375, 1.0, 0.5, 0.875, 0.5, 0.875, 0.375, 1.0, 0.625, 1.0, 0.75, 0.875, 0.75, 0.875, 0.625, 1.0, 0.875, 0.9375, 1.0, 0.875, 0.875, 0.9375, 0.0, 1.0, 0.125, 0.875, 0.125, 1.0, 0.25, 1.0, 0.375, 0.875, 0.375, 0.875, 0.25, 1.0, 0.5, 1.0, 0.625, 0.875, 0.625, 0.875, 0.5, 1.0, 0.75, 1.0, 0.875, 0.875, 0.875, 0.875, 0.75, 1.0, 0.125, 1.0, 0.25, 0.875, 0.25, 0.875, 0.125, 0.8125, 0.0, 0.875, 0.125, 0.75, 0.125, 0.875, 0.25, 0.875, 0.375, 0.75, 0.375, 0.75, 0.25, 0.875, 0.5, 0.875, 0.625, 0.75, 0.625, 0.75, 0.5, 0.875, 0.75, 0.875, 0.875, 0.75, 0.875, 0.75, 0.75, 0.875, 0.125, 0.875, 0.25, 0.75, 0.25, 0.75, 0.125, 0.875, 0.375, 0.875, 0.5, 0.75, 0.5, 0.75, 0.375, 0.875, 0.625, 0.875, 0.75, 0.75, 0.75, 0.75, 0.625, 0.875, 0.875, 0.8125, 1.0, 0.75, 0.875])
me_sphere_002.update()
me_sphere_003 = bpy.data.meshes.new('Sphere.003')
me_sphere_003.from_pydata([(0.2706, 0.2706, 0.9239), (0.5, 0.5, 0.7071), (0.6533, 0.6533, 0.3827), (0.7071, 0.7071, 0.0), (0.6533, 0.6533, -0.3827), (0.5, 0.5, -0.7071), (0.2706, 0.2706, -0.9239), (0.3827, 0.0, 0.9239), (0.7071, 0.0, 0.7071), (0.9239, 0.0, 0.3827), (1.0, 0.0, 0.0), (0.9239, 0.0, -0.3827), (0.7071, 0.0, -0.7071), (0.3827, 0.0, -0.9239), (0.2706, -0.2706, 0.9239), (0.5, -0.5, 0.7071), (0.6533, -0.6533, 0.3827), (0.7071, -0.7071, 0.0), (0.6533, -0.6533, -0.3827), (0.5, -0.5, -0.7071), (0.2706, -0.2706, -0.9239), (0.0, -0.3827, 0.9239), (0.0, -0.7071, 0.7071), (0.0, -0.9239, 0.3827), (0.0, -1.0, 0.0), (0.0, -0.9239, -0.3827), (0.0, -0.7071, -0.7071), (0.0, -0.3827, -0.9239), (-0.2706, -0.2706, 0.9239), (-0.5, -0.5, 0.7071), (-0.6533, -0.6533, 0.3827), (-0.7071, -0.7071, 0.0), (-0.6533, -0.6533, -0.3827), (-0.5, -0.5, -0.7071), (-0.2706, -0.2706, -0.9239), (-0.3827, 0.0, 0.9239), (-0.7071, 0.0, 0.7071), (-0.9239, 0.0, 0.3827), (-1.0, 0.0, 0.0), (-0.9239, 0.0, -0.3827), (-0.7071, 0.0, -0.7071), (-0.3827, 0.0, -0.9239), (-0.2706, 0.2706, 0.9239), (-0.5, 0.5, 0.7071), (-0.6533, 0.6533, 0.3827), (-0.7071, 0.7071, 0.0), (-0.6533, 0.6533, -0.3827), (-0.5, 0.5, -0.7071), (-0.2706, 0.2706, -0.9239), (0.0, 0.0, -1.0), (0.0, 0.0, 1.0), (0.0, 0.3827, 0.9239), (0.0, 0.7071, 0.7071), (0.0, 0.9239, 0.3827), (0.0, 1.0, 0.0), (0.0, 0.9239, -0.3827), (0.0, 0.7071, -0.7071), (0.0, 0.3827, -0.9239)], [], [(49, 57, 6), (56, 55, 4, 5), (54, 53, 2, 3), (52, 51, 0, 1), (57, 56, 5, 6), (55, 54, 3, 4), (53, 52, 1, 2), (51, 50, 0), (1, 0, 7, 8), (6, 5, 12, 13), (4, 3, 10, 11), (2, 1, 8, 9), (0, 50, 7), (49, 6, 13), (5, 4, 11, 12), (3, 2, 9, 10), (13, 12, 19, 20), (11, 10, 17, 18), (9, 8, 15, 16), (7, 50, 14), (49, 13, 20), (12, 11, 18, 19), (10, 9, 16, 17), (8, 7, 14, 15), (14, 50, 21), (49, 20, 27), (19, 18, 25, 26), (17, 16, 23, 24), (15, 14, 21, 22), (20, 19, 26, 27), (18, 17, 24, 25), (16, 15, 22, 23), (26, 25, 32, 33), (24, 23, 30, 31), (22, 21, 28, 29), (27, 26, 33, 34), (25, 24, 31, 32), (23, 22, 29, 30), (21, 50, 28), (49, 27, 34), (34, 33, 40, 41), (32, 31, 38, 39), (30, 29, 36, 37), (28, 50, 35), (49, 34, 41), (33, 32, 39, 40), (31, 30, 37, 38), (29, 28, 35, 36), (39, 38, 45, 46), (37, 36, 43, 44), (35, 50, 42), (49, 41, 48), (40, 39, 46, 47), (38, 37, 44, 45), (36, 35, 42, 43), (41, 40, 47, 48), (49, 48, 57), (47, 46, 55, 56), (45, 44, 53, 54), (43, 42, 51, 52), (48, 47, 56, 57), (46, 45, 54, 55), (44, 43, 52, 53), (42, 50, 51)])
me_sphere_003.polygons.foreach_set('use_smooth', [True] * 64)
_uv = me_sphere_003.uv_layers.new(name='UVMap')
_uv.uv.foreach_set('vector', [0.6875, 0.0, 0.75, 0.125, 0.625, 0.125, 0.75, 0.25, 0.75, 0.375, 0.625, 0.375, 0.625, 0.25, 0.75, 0.5, 0.75, 0.625, 0.625, 0.625, 0.625, 0.5, 0.75, 0.75, 0.75, 0.875, 0.625, 0.875, 0.625, 0.75, 0.75, 0.125, 0.75, 0.25, 0.625, 0.25, 0.625, 0.125, 0.75, 0.375, 0.75, 0.5, 0.625, 0.5, 0.625, 0.375, 0.75, 0.625, 0.75, 0.75, 0.625, 0.75, 0.625, 0.625, 0.75, 0.875, 0.6875, 1.0, 0.625, 0.875, 0.625, 0.75, 0.625, 0.875, 0.5, 0.875, 0.5, 0.75, 0.625, 0.125, 0.625, 0.25, 0.5, 0.25, 0.5, 0.125, 0.625, 0.375, 0.625, 0.5, 0.5, 0.5, 0.5, 0.375, 0.625, 0.625, 0.625, 0.75, 0.5, 0.75, 0.5, 0.625, 0.625, 0.875, 0.5625, 1.0, 0.5, 0.875, 0.5625, 0.0, 0.625, 0.125, 0.5, 0.125, 0.625, 0.25, 0.625, 0.375, 0.5, 0.375, 0.5, 0.25, 0.625, 0.5, 0.625, 0.625, 0.5, 0.625, 0.5, 0.5, 0.5, 0.125, 0.5, 0.25, 0.375, 0.25, 0.375, 0.125, 0.5, 0.375, 0.5, 0.5, 0.375, 0.5, 0.375, 0.375, 0.5, 0.625, 0.5, 0.75, 0.375, 0.75, 0.375, 0.625, 0.5, 0.875, 0.4375, 1.0, 0.375, 0.875, 0.4375, 0.0, 0.5, 0.125, 0.375, 0.125, 0.5, 0.25, 0.5, 0.375, 0.375, 0.375, 0.375, 0.25, 0.5, 0.5, 0.5, 0.625, 0.375, 0.625, 0.375, 0.5, 0.5, 0.75, 0.5, 0.875, 0.375, 0.875, 0.375, 0.75, 0.375, 0.875, 0.3125, 1.0, 0.25, 0.875, 0.3125, 0.0, 0.375, 0.125, 0.25, 0.125, 0.375, 0.25, 0.375, 0.375, 0.25, 0.375, 0.25, 0.25, 0.375, 0.5, 0.375, 0.625, 0.25, 0.625, 0.25, 0.5, 0.375, 0.75, 0.375, 0.875, 0.25, 0.875, 0.25, 0.75, 0.375, 0.125, 0.375, 0.25, 0.25, 0.25, 0.25, 0.125, 0.375, 0.375, 0.375, 0.5, 0.25, 0.5, 0.25, 0.375, 0.375, 0.625, 0.375, 0.75, 0.25, 0.75, 0.25, 0.625, 0.25, 0.25, 0.25, 0.375, 0.125, 0.375, 0.125, 0.25, 0.25, 0.5, 0.25, 0.625, 0.125, 0.625, 0.125, 0.5, 0.25, 0.75, 0.25, 0.875, 0.125, 0.875, 0.125, 0.75, 0.25, 0.125, 0.25, 0.25, 0.125, 0.25, 0.125, 0.125, 0.25, 0.375, 0.25, 0.5, 0.125, 0.5, 0.125, 0.375, 0.25, 0.625, 0.25, 0.75, 0.125, 0.75, 0.125, 0.625, 0.25, 0.875, 0.1875, 1.0, 0.125, 0.875, 0.1875, 0.0, 0.25, 0.125, 0.125, 0.125, 0.125, 0.125, 0.125, 0.25, 0.0, 0.25, 0.0, 0.125, 0.125, 0.375, 0.125, 0.5, 0.0, 0.5, 0.0, 0.375, 0.125, 0.625, 0.125, 0.75, 0.0, 0.75, 0.0, 0.625, 0.125, 0.875, 0.0625, 1.0, 0.0, 0.875, 0.0625, 0.0, 0.125, 0.125, 0.0, 0.125, 0.125, 0.25, 0.125, 0.375, 0.0, 0.375, 0.0, 0.25, 0.125, 0.5, 0.125, 0.625, 0.0, 0.625, 0.0, 0.5, 0.125, 0.75, 0.125, 0.875, 0.0, 0.875, 0.0, 0.75, 1.0, 0.375, 1.0, 0.5, 0.875, 0.5, 0.875, 0.375, 1.0, 0.625, 1.0, 0.75, 0.875, 0.75, 0.875, 0.625, 1.0, 0.875, 0.9375, 1.0, 0.875, 0.875, 0.9375, 0.0, 1.0, 0.125, 0.875, 0.125, 1.0, 0.25, 1.0, 0.375, 0.875, 0.375, 0.875, 0.25, 1.0, 0.5, 1.0, 0.625, 0.875, 0.625, 0.875, 0.5, 1.0, 0.75, 1.0, 0.875, 0.875, 0.875, 0.875, 0.75, 1.0, 0.125, 1.0, 0.25, 0.875, 0.25, 0.875, 0.125, 0.8125, 0.0, 0.875, 0.125, 0.75, 0.125, 0.875, 0.25, 0.875, 0.375, 0.75, 0.375, 0.75, 0.25, 0.875, 0.5, 0.875, 0.625, 0.75, 0.625, 0.75, 0.5, 0.875, 0.75, 0.875, 0.875, 0.75, 0.875, 0.75, 0.75, 0.875, 0.125, 0.875, 0.25, 0.75, 0.25, 0.75, 0.125, 0.875, 0.375, 0.875, 0.5, 0.75, 0.5, 0.75, 0.375, 0.875, 0.625, 0.875, 0.75, 0.75, 0.75, 0.75, 0.625, 0.875, 0.875, 0.8125, 1.0, 0.75, 0.875])
me_sphere_003.update()

# ---- objects
ob_cylinder = bpy.data.objects.new('Cylinder', me_cylinder)
ob_sphere = bpy.data.objects.new('Sphere', me_sphere)
ob_sphere_001 = bpy.data.objects.new('Sphere.001', me_sphere_001)
ob_sphere_002 = bpy.data.objects.new('Sphere.002', me_sphere_002)
ob_sphere_003 = bpy.data.objects.new('Sphere.003', me_sphere_003)

# ---- transforms, parenting, visibility, modifiers, constraints
ob_cylinder.location = (0.0, 0.0, 0.0)
_m = ob_cylinder.modifiers.new('Auto Smooth', 'NODES')
_m.node_group = ng_auto_smooth
_gi = [s.identifier for s in ng_auto_smooth.interface.items_tree if s.item_type == 'SOCKET' and s.in_out == 'INPUT']
_m[_gi[1]] = 0.6528  # Angle
ob_sphere.location = (-3.721, 0.4737, -1.874)
ob_sphere.scale = (1.639, 1.639, 1.639)
ob_sphere_001.location = (3.4, -1.302, -1.874)
ob_sphere_001.scale = (1.639, 1.639, 1.639)
ob_sphere_002.location = (-0.8021, -2.836, -1.874)
ob_sphere_002.scale = (1.639, 1.639, 1.639)
ob_sphere_003.location = (0.7453, 2.87, -1.874)
ob_sphere_003.scale = (1.639, 1.639, 1.639)

# ---- collection membership
col_collection.objects.link(ob_cylinder)
col_collection.objects.link(ob_sphere)
col_collection.objects.link(ob_sphere_001)
col_collection.objects.link(ob_sphere_002)
col_collection.objects.link(ob_sphere_003)

# ---- scene / render settings (as saved in the file)
scene.frame_start = 1; scene.frame_end = 250; scene.frame_set(1)
scene.render.engine = 'BLENDER_EEVEE_NEXT'
scene.cycles.use_denoising = False
scene.cycles.sampling_pattern = 'TABULATED_SOBOL'
scene.cycles.use_light_tree = False
scene.view_settings.view_transform = 'Filmic'
bpy.context.view_layer.update()

# ---- added for rendering (the .blend has no active camera and no usable light): camera, sun
cam_auto = bpy.data.cameras.new('AutoCamera')
cam_auto.lens = 50.0
cam_auto.sensor_width = 36.0
cam_auto.clip_end = 1000.0
ob_auto_camera = bpy.data.objects.new('AutoCamera', cam_auto)
scene.collection.objects.link(ob_auto_camera)
ob_auto_camera.location = (15.2651, -18.3181, 10.9558)
ob_auto_camera.rotation_euler = (1.09748, -7.21219e-08, 0.694738)
scene.camera = ob_auto_camera
light_auto_sun = bpy.data.lights.new('AutoSun', 'SUN')
light_auto_sun.energy = 3.0
light_auto_sun.angle = 0.0523599
ob_auto_sun = bpy.data.objects.new('AutoSun', light_auto_sun)
scene.collection.objects.link(ob_auto_sun)
ob_auto_sun.rotation_euler = (0.872665, 0.174533, 0.523599)
bpy.context.view_layer.update()
